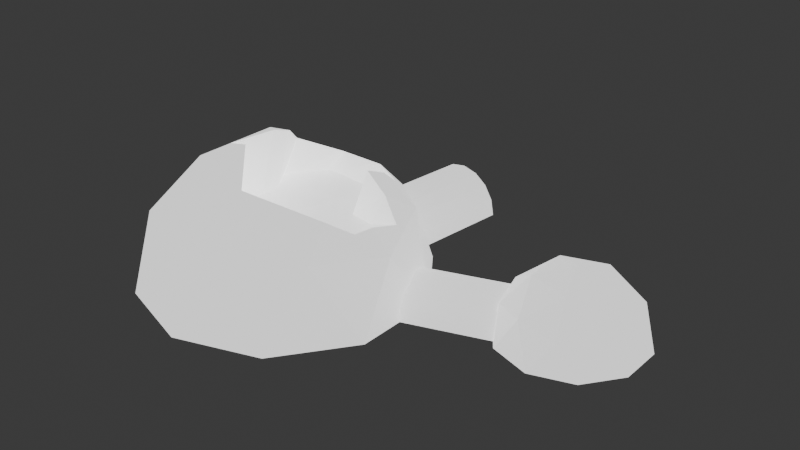 # Source: AbandondSite.blend  (saved by Blender 5.1.30; exported with 4.5.12 LTS)
import bpy
from mathutils import Matrix  # noqa: F401  (used for matrix-valued properties, if any)

bpy.ops.wm.read_factory_settings(use_empty=True)
scene = bpy.context.scene
scene.name = 'Scene'

# ---- collections
col_collection = bpy.data.collections.new('Collection'); scene.collection.children.link(col_collection)

# ---- materials (node trees are filled in below, after node groups)
mat_material = bpy.data.materials.new('Material')
mat_material.alpha_threshold = 0.0
mat_material.use_backface_culling_lightprobe_volume = False
mat_material.roughness = 0.5
mat_material.line_color = (0.0, 0.0, 0.0, 1.0)

# ---- material node trees
mat_material.use_nodes = True; mat_material.node_tree.nodes.clear()
_N = mat_material.node_tree.nodes; _L = mat_material.node_tree.links
n0 = _N.new('ShaderNodeOutputMaterial'); n0.name = 'Material Output'; n0.location = (200, 100)
n1 = _N.new('ShaderNodeBsdfPrincipled'); n1.name = 'Principled BSDF'; n1.location = (-200, 100)
n1.inputs[28].default_value = 1.0
_L.new(n1.outputs[0], n0.inputs[0])
n0.is_active_output = True

# ---- world
world_world = bpy.data.worlds.new('World'); scene.world = world_world
world_world.use_nodes = True; world_world.node_tree.nodes.clear()
_N = world_world.node_tree.nodes; _L = world_world.node_tree.links
n0 = _N.new('ShaderNodeOutputWorld'); n0.name = 'World Output'; n0.location = (200, 100)
n1 = _N.new('ShaderNodeBackground'); n1.name = 'Background'; n1.location = (-200, 100)
n1.inputs[0].default_value = (0.05088, 0.05088, 0.05088, 1.0)
_L.new(n1.outputs[0], n0.inputs[0])
n0.is_active_output = True
world_world.color = (0.05088, 0.05088, 0.05088)
world_world.sun_shadow_jitter_overblur = 0.0

# ---- meshes
me_icosphere = bpy.data.meshes.new('Icosphere')
me_icosphere.from_pydata([(0.2764, -0.8506, 0.4472), (-0.7236, -0.5257, 0.4472), (-0.7236, 0.5257, 0.4472), (0.2764, 0.8506, 0.4472), (0.8944, 0.0, 0.4472), (0.9511, -0.309, 0.0), (0.9511, 0.309, 0.0), (0.0, -1.0, 0.0), (0.5878, -0.809, 0.0), (-0.9511, -0.309, 0.0), (-0.5878, -0.809, 0.0), (-0.5878, 0.809, 0.0), (-0.9511, 0.309, 0.0), (0.5878, 0.809, 0.0), (0.0, 1.0, 0.0), (0.6882, -0.5, 0.5257), (-0.2629, -0.809, 0.5257), (-0.8506, 0.0, 0.5257), (-0.2629, 0.809, 0.5257), (0.6882, 0.5, 0.5257), (0.1625, -0.5, 0.8507), (-0.4253, -0.309, 0.8507), (-0.4253, 0.309, 0.8507), (-5.96e-09, -5.96e-09, 0.0), (1.998, 0.13, 0.2236), (1.498, 0.2924, 0.2236), (1.498, 0.8182, 0.2236), (1.998, 0.9806, 0.2236), (2.307, 0.5553, 0.2236), (1.86, 0.5553, 0.5), (2.336, 0.4008, 0.0), (2.336, 0.7098, 0.0), (1.86, 0.05531, 0.0), (2.154, 0.1508, 0.0), (1.385, 0.4008, 0.0), (1.566, 0.1508, 0.0), (1.566, 0.9598, 0.0), (1.385, 0.7098, 0.0), (2.154, 0.9598, 0.0), (1.86, 1.055, 0.0), (2.204, 0.3053, 0.2629), (1.729, 0.1508, 0.2629), (1.435, 0.5553, 0.2629), (1.729, 0.9598, 0.2629), (2.204, 0.8053, 0.2629), (1.941, 0.3053, 0.4253), (2.123, 0.5553, 0.4253), (1.648, 0.4008, 0.4253), (1.648, 0.7098, 0.4253), (1.941, 0.8053, 0.4253), (1.86, 0.5553, 0.0), (0.7399, 0.4543, -3.44e-08), (1.498, 0.7091, 2.286e-08), (0.8928, -0.0007149, -2.286e-08), (1.651, 0.2541, 3.44e-08), (0.887, 0.0166, 0.09184), (1.645, 0.2714, 0.09184), (0.8704, 0.06592, 0.1697), (1.629, 0.3207, 0.1697), (0.8456, 0.1397, 0.2217), (1.604, 0.3945, 0.2217), (0.8164, 0.2268, 0.24), (1.575, 0.4816, 0.24), (0.7871, 0.3138, 0.2217), (1.545, 0.5686, 0.2217), (0.7623, 0.3877, 0.1697), (1.521, 0.6424, 0.1697), (0.7458, 0.437, 0.09184), (1.504, 0.6918, 0.09184), (1.575, 0.4816, 2.863e-08), (0.8164, 0.2268, -2.863e-08), (-0.1732, 0.6707, -2.652e-08), (-0.06716, 1.665, -1.852e-08), (0.4234, 0.6071, 1.852e-08), (0.5295, 1.601, 2.652e-08), (0.4007, 0.6095, 0.1148), (0.5067, 1.604, 0.1148), (0.3361, 0.6164, 0.2121), (0.4421, 1.611, 0.2121), (0.2393, 0.6267, 0.2772), (0.3453, 1.621, 0.2772), (0.1251, 0.6389, 0.3), (0.2311, 1.633, 0.3), (0.01096, 0.6511, 0.2772), (0.117, 1.645, 0.2772), (-0.08582, 0.6614, 0.2121), (0.02021, 1.656, 0.2121), (-0.1505, 0.6683, 0.1148), (-0.04446, 1.663, 0.1148), (0.2311, 1.633, 4.002e-09), (0.1251, 0.6389, -4.002e-09), (0.6167, 0.28, 0.6687), (0.6087, -0.2553, 0.6847), (0.4164, 0.5, 0.6937), (0.754, 0.0, 0.6008), (-0.2862, 0.3542, 0.8507), (0.2241, 0.6898, 0.6323), (-0.1855, -0.1348, 0.9348), (-0.1434, 0.7222, 0.617), (-0.2855, 0.2074, 0.8997), (-0.3645, 0.4961, 0.7291), (-0.4253, -0.04778, 0.8507), (0.4191, 0.3371, 0.7652), (0.369, 0.6706, 0.5609), (0.7247, -0.1298, 0.5947), (0.7564, 0.2218, 0.5329), (-0.08092, -0.0588, 0.4077), (0.08153, -0.5588, 0.434), (0.4448, -0.0588, 0.434), (0.08153, 0.4412, 0.434), (0.5358, 0.2212, 0.466), (0.5278, -0.3141, 0.4632), (0.3355, 0.4412, 0.4616), (0.6731, -0.0588, 0.4779), (-0.3671, 0.2954, 0.434), (0.1432, 0.631, 0.4724), (-0.2665, -0.1936, 0.4192), (-0.2243, 0.6634, 0.4751), (-0.3665, 0.1487, 0.4253), (-0.4455, 0.4373, 0.4554), (-0.5062, -0.1066, 0.434), (0.3382, 0.2783, 0.449), (0.2881, 0.6119, 0.4849), (0.6438, -0.1886, 0.479), (0.6755, 0.163, 0.4899)], [], [(0, 15, 20), (1, 16, 21), (2, 17, 22), (3, 18, 98, 96), (4, 19, 91, 105, 94), (105, 91, 110, 124), (98, 100, 119, 117), (19, 3, 96, 103, 93), (94, 105, 124, 113), (95, 99, 118, 114), (18, 2, 22, 100), (22, 101, 99), (22, 17, 21, 101), (17, 1, 21), (21, 20, 97), (21, 16, 20), (16, 0, 20), (96, 98, 117, 115), (20, 15, 92), (15, 4, 94, 104, 92), (6, 19, 4), (6, 13, 19), (13, 3, 19), (14, 18, 3), (14, 11, 18), (11, 2, 18), (12, 17, 2), (12, 9, 17), (9, 1, 17), (10, 16, 1), (10, 7, 16), (7, 0, 16), (8, 15, 0), (8, 5, 15), (5, 4, 15), (13, 14, 3), (11, 12, 2), (9, 10, 1), (7, 8, 0), (5, 6, 4), (10, 9, 23), (9, 12, 23), (11, 14, 23), (13, 6, 23), (8, 7, 23), (14, 13, 23), (6, 5, 23), (12, 11, 23), (5, 8, 23), (7, 10, 23), (24, 40, 45), (25, 41, 47), (26, 42, 48), (27, 43, 49), (28, 44, 46), (46, 49, 29), (46, 44, 49), (44, 27, 49), (49, 48, 29), (49, 43, 48), (43, 26, 48), (48, 47, 29), (48, 42, 47), (42, 25, 47), (47, 45, 29), (47, 41, 45), (41, 24, 45), (45, 46, 29), (45, 40, 46), (40, 28, 46), (31, 44, 28), (31, 38, 44), (38, 27, 44), (39, 43, 27), (39, 36, 43), (36, 26, 43), (37, 42, 26), (37, 34, 42), (34, 25, 42), (35, 41, 25), (35, 32, 41), (32, 24, 41), (33, 40, 24), (33, 30, 40), (30, 28, 40), (38, 39, 27), (36, 37, 26), (34, 35, 25), (32, 33, 24), (30, 31, 28), (35, 34, 50), (34, 37, 50), (36, 39, 50), (38, 31, 50), (33, 32, 50), (39, 38, 50), (31, 30, 50), (37, 36, 50), (30, 33, 50), (32, 35, 50), (53, 54, 56, 55), (55, 56, 58, 57), (57, 58, 60, 59), (59, 60, 62, 61), (61, 62, 64, 63), (63, 64, 66, 65), (65, 66, 68, 67), (67, 68, 52, 51), (68, 69, 52), (66, 69, 68), (64, 69, 66), (62, 69, 64), (60, 69, 62), (60, 58, 69), (69, 58, 56), (54, 69, 56), (70, 67, 51), (70, 65, 67), (70, 63, 65), (70, 61, 63), (70, 53, 55), (54, 53, 70), (59, 70, 57), (57, 70, 55), (59, 61, 70), (51, 69, 70), (52, 69, 51), (69, 54, 70), (73, 74, 76, 75), (75, 76, 78, 77), (77, 78, 80, 79), (79, 80, 82, 81), (81, 82, 84, 83), (83, 84, 86, 85), (85, 86, 88, 87), (87, 88, 72, 71), (88, 89, 72), (86, 89, 88), (84, 89, 86), (82, 89, 84), (80, 89, 82), (80, 78, 89), (89, 78, 76), (74, 89, 76), (90, 87, 71), (90, 85, 87), (90, 83, 85), (90, 81, 83), (90, 73, 75), (74, 73, 90), (79, 90, 77), (77, 90, 75), (79, 81, 90), (71, 89, 90), (72, 89, 71), (89, 74, 90), (93, 102, 91, 19), (103, 96, 115, 122), (99, 95, 22), (95, 100, 22), (100, 98, 18), (101, 97, 116, 120), (93, 103, 122, 112), (97, 101, 21), (99, 101, 120, 118), (102, 93, 112, 121), (92, 104, 123, 111), (97, 20, 107, 116), (108, 109, 106), (108, 110, 121, 112, 109), (109, 114, 118, 106), (109, 117, 119, 114), (107, 108, 106), (112, 122, 115, 109), (111, 123, 113, 108), (118, 120, 116, 106), (115, 117, 109), (113, 124, 110, 108), (111, 108, 107), (116, 107, 106), (100, 95, 114, 119), (20, 92, 111, 107), (104, 94, 113, 123), (91, 102, 121, 110)])
_uv = me_icosphere.uv_layers.new(name='UVMap')
_uv.uv.foreach_set('vector', [0.1818, 0.3149, 0.2727, 0.3149, 0.2273, 0.3937, 0.0, 0.3149, 0.09091, 0.3149, 0.04546, 0.3937, 0.7273, 0.3149, 0.8182, 0.3149, 0.7727, 0.3937, 0.5455, 0.3149, 0.6364, 0.3149, 0.6236, 0.337, 0.5663, 0.351, 0.3636, 0.3149, 0.4545, 0.3149, 0.4345, 0.3496, 0.4097, 0.3249, 0.3809, 0.3449, 0.4097, 0.3249, 0.4345, 0.3496, 0.4345, 0.3496, 0.4097, 0.3249, 0.6236, 0.337, 0.6648, 0.3642, 0.6648, 0.3642, 0.6236, 0.337, 0.4545, 0.3149, 0.5455, 0.3149, 0.5246, 0.351, 0.5091, 0.3327, 0.478, 0.3556, 0.3809, 0.3449, 0.4097, 0.3249, 0.4097, 0.3249, 0.3809, 0.3449, 0.6603, 0.3937, 0.6669, 0.4195, 0.6669, 0.4195, 0.6603, 0.3937, 0.6364, 0.3149, 0.7273, 0.3149, 0.6818, 0.3937, 0.6648, 0.3642, 0.7727, 0.3937, 0.8252, 0.3937, 0.7877, 0.4195, 0.7727, 0.3937, 0.8182, 0.3149, 0.8636, 0.3937, 0.8252, 0.3937, 0.8182, 0.3149, 0.9091, 0.3149, 0.8636, 0.3937, 0.04546, 0.3937, 0.1364, 0.3937, 0.07108, 0.438, 0.04546, 0.3937, 0.09091, 0.3149, 0.1364, 0.3937, 0.09091, 0.3149, 0.1818, 0.3149, 0.1364, 0.3937, 0.5663, 0.351, 0.6236, 0.337, 0.6236, 0.337, 0.5663, 0.351, 0.2273, 0.3937, 0.2727, 0.3149, 0.295, 0.3534, 0.2727, 0.3149, 0.3636, 0.3149, 0.3463, 0.3449, 0.3257, 0.3397, 0.295, 0.3534, 0.4091, 0.2362, 0.4545, 0.3149, 0.3636, 0.3149, 0.4091, 0.2362, 0.5, 0.2362, 0.4545, 0.3149, 0.5, 0.2362, 0.5455, 0.3149, 0.4545, 0.3149, 0.5909, 0.2362, 0.6364, 0.3149, 0.5455, 0.3149, 0.5909, 0.2362, 0.6818, 0.2362, 0.6364, 0.3149, 0.6818, 0.2362, 0.7273, 0.3149, 0.6364, 0.3149, 0.7727, 0.2362, 0.8182, 0.3149, 0.7273, 0.3149, 0.7727, 0.2362, 0.8636, 0.2362, 0.8182, 0.3149, 0.8636, 0.2362, 0.9091, 0.3149, 0.8182, 0.3149, 0.04546, 0.2362, 0.09091, 0.3149, 0.0, 0.3149, 0.04546, 0.2362, 0.1364, 0.2362, 0.09091, 0.3149, 0.1364, 0.2362, 0.1818, 0.3149, 0.09091, 0.3149, 0.2273, 0.2362, 0.2727, 0.3149, 0.1818, 0.3149, 0.2273, 0.2362, 0.3182, 0.2362, 0.2727, 0.3149, 0.3182, 0.2362, 0.3636, 0.3149, 0.2727, 0.3149, 0.5, 0.2362, 0.5909, 0.2362, 0.5455, 0.3149, 0.6818, 0.2362, 0.7727, 0.2362, 0.7273, 0.3149, 0.8636, 0.2362, 0.9545, 0.2362, 0.9091, 0.3149, 0.1364, 0.2362, 0.2273, 0.2362, 0.1818, 0.3149, 0.3182, 0.2362, 0.4091, 0.2362, 0.3636, 0.3149, 0.9545, 0.2362, 0.8636, 0.2362, 0.9545, 0.2362, 0.8636, 0.2362, 0.7727, 0.2362, 0.8636, 0.2362, 0.6818, 0.2362, 0.5909, 0.2362, 0.6818, 0.2362, 0.5, 0.2362, 0.4091, 0.2362, 0.5, 0.2362, 0.2273, 0.2362, 0.1364, 0.2362, 0.2273, 0.2362, 0.5909, 0.2362, 0.5, 0.2362, 0.5909, 0.2362, 0.4091, 0.2362, 0.3182, 0.2362, 0.4091, 0.2362, 0.7727, 0.2362, 0.6818, 0.2362, 0.7727, 0.2362, 0.3182, 0.2362, 0.2273, 0.2362, 0.3182, 0.2362, 0.1364, 0.2362, 0.04546, 0.2362, 0.1364, 0.2362, 0.1818, 0.3149, 0.2727, 0.3149, 0.2273, 0.3937, 0.0, 0.3149, 0.09091, 0.3149, 0.04546, 0.3937, 0.7273, 0.3149, 0.8182, 0.3149, 0.7727, 0.3937, 0.5455, 0.3149, 0.6364, 0.3149, 0.5909, 0.3937, 0.3636, 0.3149, 0.4545, 0.3149, 0.4091, 0.3937, 0.4091, 0.3937, 0.5, 0.3937, 0.4545, 0.4724, 0.4091, 0.3937, 0.4545, 0.3149, 0.5, 0.3937, 0.4545, 0.3149, 0.5455, 0.3149, 0.5, 0.3937, 0.5909, 0.3937, 0.6818, 0.3937, 0.6364, 0.4724, 0.5909, 0.3937, 0.6364, 0.3149, 0.6818, 0.3937, 0.6364, 0.3149, 0.7273, 0.3149, 0.6818, 0.3937, 0.7727, 0.3937, 0.8636, 0.3937, 0.8182, 0.4724, 0.7727, 0.3937, 0.8182, 0.3149, 0.8636, 0.3937, 0.8182, 0.3149, 0.9091, 0.3149, 0.8636, 0.3937, 0.04546, 0.3937, 0.1364, 0.3937, 0.09091, 0.4724, 0.04546, 0.3937, 0.09091, 0.3149, 0.1364, 0.3937, 0.09091, 0.3149, 0.1818, 0.3149, 0.1364, 0.3937, 0.2273, 0.3937, 0.3182, 0.3937, 0.2727, 0.4724, 0.2273, 0.3937, 0.2727, 0.3149, 0.3182, 0.3937, 0.2727, 0.3149, 0.3636, 0.3149, 0.3182, 0.3937, 0.4091, 0.2362, 0.4545, 0.3149, 0.3636, 0.3149, 0.4091, 0.2362, 0.5, 0.2362, 0.4545, 0.3149, 0.5, 0.2362, 0.5455, 0.3149, 0.4545, 0.3149, 0.5909, 0.2362, 0.6364, 0.3149, 0.5455, 0.3149, 0.5909, 0.2362, 0.6818, 0.2362, 0.6364, 0.3149, 0.6818, 0.2362, 0.7273, 0.3149, 0.6364, 0.3149, 0.7727, 0.2362, 0.8182, 0.3149, 0.7273, 0.3149, 0.7727, 0.2362, 0.8636, 0.2362, 0.8182, 0.3149, 0.8636, 0.2362, 0.9091, 0.3149, 0.8182, 0.3149, 0.04546, 0.2362, 0.09091, 0.3149, 0.0, 0.3149, 0.04546, 0.2362, 0.1364, 0.2362, 0.09091, 0.3149, 0.1364, 0.2362, 0.1818, 0.3149, 0.09091, 0.3149, 0.2273, 0.2362, 0.2727, 0.3149, 0.1818, 0.3149, 0.2273, 0.2362, 0.3182, 0.2362, 0.2727, 0.3149, 0.3182, 0.2362, 0.3636, 0.3149, 0.2727, 0.3149, 0.5, 0.2362, 0.5909, 0.2362, 0.5455, 0.3149, 0.6818, 0.2362, 0.7727, 0.2362, 0.7273, 0.3149, 0.8636, 0.2362, 0.9545, 0.2362, 0.9091, 0.3149, 0.1364, 0.2362, 0.2273, 0.2362, 0.1818, 0.3149, 0.3182, 0.2362, 0.4091, 0.2362, 0.3636, 0.3149, 0.9545, 0.2362, 0.8636, 0.2362, 0.9545, 0.2362, 0.8636, 0.2362, 0.7727, 0.2362, 0.8636, 0.2362, 0.6818, 0.2362, 0.5909, 0.2362, 0.6818, 0.2362, 0.5, 0.2362, 0.4091, 0.2362, 0.5, 0.2362, 0.2273, 0.2362, 0.1364, 0.2362, 0.2273, 0.2362, 0.5909, 0.2362, 0.5, 0.2362, 0.5909, 0.2362, 0.4091, 0.2362, 0.3182, 0.2362, 0.4091, 0.2362, 0.7727, 0.2362, 0.6818, 0.2362, 0.7727, 0.2362, 0.3182, 0.2362, 0.2273, 0.2362, 0.3182, 0.2362, 0.1364, 0.2362, 0.04546, 0.2362, 0.1364, 0.2362, 0.5, 0.5, 0.5, 1.0, 0.4375, 1.0, 0.4375, 0.5, 0.4375, 0.5, 0.4375, 1.0, 0.375, 1.0, 0.375, 0.5, 0.375, 0.5, 0.375, 1.0, 0.3125, 1.0, 0.3125, 0.5, 0.3125, 0.5, 0.3125, 1.0, 0.25, 1.0, 0.25, 0.5, 0.25, 0.5, 0.25, 1.0, 0.1875, 1.0, 0.1875, 0.5, 0.1875, 0.5, 0.1875, 1.0, 0.125, 1.0, 0.125, 0.5, 0.125, 0.5, 0.125, 1.0, 0.0625, 1.0, 0.0625, 0.5, 0.0625, 0.5, 0.0625, 1.0, 0.0, 1.0, 0.0, 0.5, 0.0, 0.0, 0.0, 0.0, 0.0, 0.0, 0.0, 0.0, 0.0, 0.0, 0.0, 0.0, 0.0, 0.0, 0.0, 0.0, 0.0, 0.0, 0.0, 0.0, 0.0, 0.0, 0.0, 0.0, 0.0, 0.0, 0.0, 0.0, 0.0, 0.0, 0.0, 0.0, 0.0, 0.0, 0.0, 0.0, 0.0, 0.0, 0.0, 0.0, 0.0, 0.0, 0.0, 0.0, 0.0, 0.0, 0.0, 0.0, 0.0, 0.0, 0.0, 0.0, 0.0, 0.0, 0.0, 0.0, 0.0, 0.0, 0.0, 0.0, 0.0, 0.0, 0.0, 0.0, 0.0, 0.0, 0.0, 0.0, 0.0, 0.0, 0.0, 0.0, 0.0, 0.0, 0.0, 0.0, 0.0, 0.0, 0.0, 0.0, 0.0, 0.0, 0.0, 0.0, 0.0, 0.0, 0.0, 0.0, 0.0, 0.0, 0.0, 0.0, 0.0, 0.0, 0.0, 0.0, 0.0, 0.0, 0.0, 0.0, 0.0, 0.0, 0.0, 0.0, 0.0, 0.0, 0.0, 0.0, 0.0, 0.0, 0.0, 0.0, 0.0, 0.0, 0.0, 0.0, 0.0, 0.0, 0.0, 0.0, 0.5, 0.5, 0.5, 1.0, 0.4375, 1.0, 0.4375, 0.5, 0.4375, 0.5, 0.4375, 1.0, 0.375, 1.0, 0.375, 0.5, 0.375, 0.5, 0.375, 1.0, 0.3125, 1.0, 0.3125, 0.5, 0.3125, 0.5, 0.3125, 1.0, 0.25, 1.0, 0.25, 0.5, 0.25, 0.5, 0.25, 1.0, 0.1875, 1.0, 0.1875, 0.5, 0.1875, 0.5, 0.1875, 1.0, 0.125, 1.0, 0.125, 0.5, 0.125, 0.5, 0.125, 1.0, 0.0625, 1.0, 0.0625, 0.5, 0.0625, 0.5, 0.0625, 1.0, 0.0, 1.0, 0.0, 0.5, 0.0, 0.0, 0.0, 0.0, 0.0, 0.0, 0.0, 0.0, 0.0, 0.0, 0.0, 0.0, 0.0, 0.0, 0.0, 0.0, 0.0, 0.0, 0.0, 0.0, 0.0, 0.0, 0.0, 0.0, 0.0, 0.0, 0.0, 0.0, 0.0, 0.0, 0.0, 0.0, 0.0, 0.0, 0.0, 0.0, 0.0, 0.0, 0.0, 0.0, 0.0, 0.0, 0.0, 0.0, 0.0, 0.0, 0.0, 0.0, 0.0, 0.0, 0.0, 0.0, 0.0, 0.0, 0.0, 0.0, 0.0, 0.0, 0.0, 0.0, 0.0, 0.0, 0.0, 0.0, 0.0, 0.0, 0.0, 0.0, 0.0, 0.0, 0.0, 0.0, 0.0, 0.0, 0.0, 0.0, 0.0, 0.0, 0.0, 0.0, 0.0, 0.0, 0.0, 0.0, 0.0, 0.0, 0.0, 0.0, 0.0, 0.0, 0.0, 0.0, 0.0, 0.0, 0.0, 0.0, 0.0, 0.0, 0.0, 0.0, 0.0, 0.0, 0.0, 0.0, 0.0, 0.0, 0.0, 0.0, 0.0, 0.0, 0.0, 0.0, 0.0, 0.0, 0.0, 0.0, 0.0, 0.0, 0.0, 0.0, 0.478, 0.3556, 0.4584, 0.3729, 0.4345, 0.3496, 0.4545, 0.3149, 0.5091, 0.3327, 0.5246, 0.351, 0.5246, 0.351, 0.5091, 0.3327, 0.6669, 0.4195, 0.6603, 0.3937, 0.6818, 0.3937, 0.6603, 0.3937, 0.6648, 0.3642, 0.6818, 0.3937, 0.6648, 0.3642, 0.6236, 0.337, 0.6364, 0.3149, 0.8252, 0.3937, 0.838, 0.438, 0.838, 0.438, 0.8252, 0.3937, 0.478, 0.3556, 0.5091, 0.3327, 0.5091, 0.3327, 0.478, 0.3556, 0.838, 0.438, 0.8252, 0.3937, 0.8636, 0.3937, 0.7877, 0.4195, 0.8252, 0.3937, 0.8252, 0.3937, 0.7877, 0.4195, 0.4584, 0.3729, 0.478, 0.3556, 0.478, 0.3556, 0.4584, 0.3729, 0.295, 0.3534, 0.3257, 0.3397, 0.3257, 0.3397, 0.295, 0.3534, 0.07108, 0.438, 0.1364, 0.3937, 0.1364, 0.3937, 0.07108, 0.438, 0.4091, 0.3937, 0.5, 0.3937, 0.4545, 0.4724, 0.4091, 0.3937, 0.4345, 0.3496, 0.4584, 0.3729, 0.478, 0.3556, 0.5, 0.3937, 0.5909, 0.3937, 0.6603, 0.3937, 0.6669, 0.4195, 0.6364, 0.4724, 0.5909, 0.3937, 0.6236, 0.337, 0.6648, 0.3642, 0.6603, 0.3937, 0.2273, 0.3937, 0.3182, 0.3937, 0.2727, 0.4724, 0.478, 0.3556, 0.5091, 0.3327, 0.5246, 0.351, 0.5, 0.3937, 0.295, 0.3534, 0.3257, 0.3397, 0.3463, 0.3449, 0.3182, 0.3937, 0.7877, 0.4195, 0.8252, 0.3937, 0.838, 0.438, 0.8182, 0.4724, 0.5663, 0.351, 0.6236, 0.337, 0.5909, 0.3937, 0.3809, 0.3449, 0.4097, 0.3249, 0.4345, 0.3496, 0.4091, 0.3937, 0.295, 0.3534, 0.3182, 0.3937, 0.2273, 0.3937, 0.07108, 0.438, 0.1364, 0.3937, 0.09091, 0.4724, 0.6648, 0.3642, 0.6603, 0.3937, 0.6603, 0.3937, 0.6648, 0.3642, 0.2273, 0.3937, 0.295, 0.3534, 0.295, 0.3534, 0.2273, 0.3937, 0.3257, 0.3397, 0.3463, 0.3449, 0.3463, 0.3449, 0.3257, 0.3397, 0.4345, 0.3496, 0.4584, 0.3729, 0.4584, 0.3729, 0.4345, 0.3496])
me_icosphere.materials.append(mat_material)
me_icosphere.update()

# ---- objects
ob_icosphere = bpy.data.objects.new('Icosphere', me_icosphere)

# ---- transforms, parenting, visibility, modifiers, constraints
ob_icosphere.location = (0.0, 0.0, 0.0)

# ---- collection membership
col_collection.objects.link(ob_icosphere)

# ---- scene / render settings (as saved in the file)
scene.frame_start = 1; scene.frame_end = 250; scene.frame_set(1)
scene.render.engine = 'BLENDER_EEVEE_NEXT'
scene.render.bake_bias = 0.0
scene.render.bake_samples = 0
scene.cycles.sampling_pattern = 'TABULATED_SOBOL'
scene.eevee.use_volume_custom_range = False
bpy.context.view_layer.update()

# ---- added for rendering (the .blend has no active camera): camera
cam_auto = bpy.data.cameras.new('AutoCamera')
cam_auto.lens = 50.0
cam_auto.sensor_width = 36.0
cam_auto.clip_end = 1000.0
ob_auto_camera = bpy.data.objects.new('AutoCamera', cam_auto)
scene.collection.objects.link(ob_auto_camera)
ob_auto_camera.location = (4.70187, -4.47889, 3.67504)
ob_auto_camera.rotation_euler = (1.09748, -7.21219e-08, 0.694738)
scene.camera = ob_auto_camera
bpy.context.view_layer.update()
